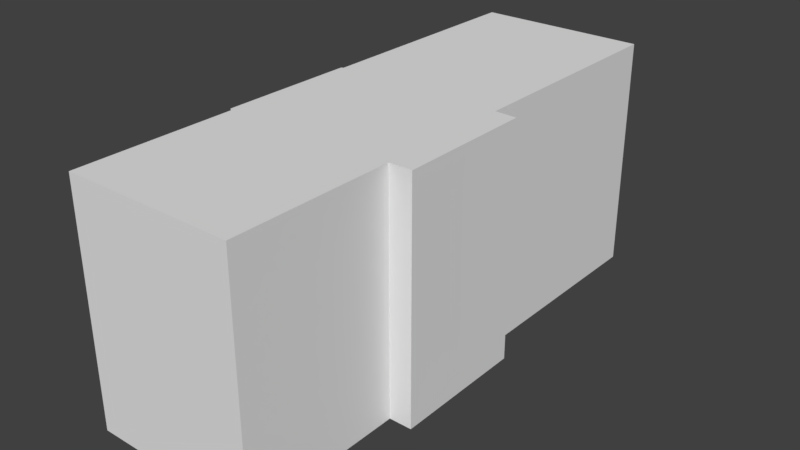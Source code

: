 # Source: bookBlock.blend  (saved by Blender 2.77.0; exported with 4.5.12 LTS)
import bpy
from mathutils import Matrix  # noqa: F401  (used for matrix-valued properties, if any)

bpy.ops.wm.read_factory_settings(use_empty=True)
scene = bpy.context.scene
scene.name = 'Scene'

# ---- collections
col_collection_1 = bpy.data.collections.new('Collection 1'); scene.collection.children.link(col_collection_1)

# ---- materials (node trees are filled in below, after node groups)
mat_material = bpy.data.materials.new('Material')
mat_material.alpha_threshold = 0.0
mat_material.use_transparent_shadow = False
mat_material.roughness = 0.5
mat_material.line_color = (0.0, 0.0, 0.0, 1.0)

# ---- material node trees

# ---- world
world_world = bpy.data.worlds.new('World'); scene.world = world_world
world_world.color = (0.05088, 0.05088, 0.05088)
world_world.use_sun_shadow = False
world_world.sun_shadow_jitter_overblur = 0.0
world_world.cycles.sampling_method = 'MANUAL'

# ---- meshes
me_cube = bpy.data.meshes.new('Cube')
me_cube.from_pydata([(1.0, 1.0, -1.0), (1.0, -1.0, -1.0), (-1.0, -1.0, -1.0), (-1.0, 1.0, -1.0), (1.0, 1.0, 1.0), (1.0, -1.0, 1.0), (-1.0, -1.0, 1.0), (-1.0, 1.0, 1.0), (1.0, -0.3893, -1.0), (-1.0, -0.3893, -1.0), (1.0, -0.3893, 1.0), (-1.0, -0.3893, 1.0), (-1.038, -0.3893, -1.0), (-1.038, -0.3893, 1.0), (1.268, -0.3893, -1.0), (1.268, -0.3893, 1.0), (-1.03, 0.1211, -1.0), (-1.03, 0.1211, 1.0), (1.259, 0.1211, -1.0), (1.259, 0.1211, 1.0), (-1.004, 0.1244, -1.0), (-1.004, 0.1244, 1.0), (1.004, 0.1244, -1.0), (1.004, 0.1244, 1.0), (-1.001, 0.7517, -1.0), (-1.001, 0.7517, 1.0), (1.001, 0.7517, -1.0), (1.001, 0.7517, 1.0), (1.002, 0.565, -1.0), (1.002, 0.565, 1.0), (-1.002, 0.565, -1.0), (-1.002, 0.565, 1.0), (1.003, 0.3447, -1.0), (1.003, 0.3447, 1.0), (-1.003, 0.3447, -1.0), (-1.003, 0.3447, 1.0), (1.263, -0.1341, -1.0), (1.263, -0.1341, 1.0), (-1.034, -0.1341, -1.0), (-1.034, -0.1341, 1.0), (1.0, -0.6303, -1.0), (1.0, -0.6303, 1.0), (-1.0, -0.6303, -1.0), (-1.0, -0.6303, 1.0)], [], [(40, 1, 2, 42), (41, 43, 6, 5), (40, 41, 5, 1), (1, 5, 6, 2), (24, 25, 7, 3), (4, 0, 3, 7), (42, 43, 11, 9), (14, 15, 10, 8), (15, 13, 11, 10), (14, 8, 9, 12), (36, 14, 12, 38), (37, 39, 13, 15), (36, 37, 15, 14), (9, 11, 13, 12), (22, 23, 19, 18), (23, 21, 17, 19), (22, 18, 16, 20), (38, 39, 17, 16), (32, 22, 20, 34), (33, 35, 21, 23), (32, 33, 23, 22), (16, 17, 21, 20), (0, 4, 27, 26), (4, 7, 25, 27), (0, 26, 24, 3), (30, 31, 25, 24), (34, 35, 31, 30), (26, 27, 29, 28), (27, 25, 31, 29), (26, 28, 30, 24), (20, 21, 35, 34), (28, 29, 33, 32), (29, 31, 35, 33), (28, 32, 34, 30), (12, 13, 39, 38), (18, 19, 37, 36), (19, 17, 39, 37), (18, 36, 38, 16), (2, 6, 43, 42), (8, 10, 41, 40), (10, 11, 43, 41), (8, 40, 42, 9)])
_uv = me_cube.uv_layers.new(name='UVMap')
_uv.uv.foreach_set('vector', [0.2656, 0.8771, 0.2833, 0.8771, 0.2833, 0.9725, 0.2656, 0.9725, 0.5395, 1.49e-08, 0.5395, 0.3333, 0.4407, 0.3333, 0.4407, 2.98e-08, 0.7207, 1.49e-08, 0.7207, 0.3333, 0.6287, 0.3333, 0.6287, 1.49e-08, -0.000657, 0.3333, -0.000657, 1.341e-07, 0.2193, 0.0, 0.2193, 0.3333, 0.1313, 0.8853, 0.1313, 0.9549, 0.1227, 0.9549, 0.1227, 0.8853, 0.2181, 0.0, 0.4069, 8.941e-08, 0.4069, 0.3333, 0.2181, 0.3333, 0.3009, 0.9725, 0.3009, 0.8771, 0.3124, 0.8771, 0.3124, 0.9725, 0.7955, 0.7411, 0.7955, 0.4078, 0.8322, 0.4078, 0.8322, 0.7411, 0.0, 0.0, 0.0, 0.0, 0.0, 0.0, 0.0, 0.0, 0.0, 0.0, 0.0, 0.0, 0.0, 0.0, 0.0, 0.0, 0.08497, 0.8659, 0.09679, 0.8657, 0.09679, 0.9831, 0.08497, 0.9829, 0.1221, 0.3403, 0.1221, 0.8388, 0.02996, 0.8396, 0.02996, 0.3395, 0.9074, 0.0, 0.9074, 0.3333, 0.7845, 0.3333, 0.7845, 0.0, 0.2282, 0.9576, 0.2282, 0.8763, 0.239, 0.8763, 0.239, 0.9576, 0.7498, 0.7396, 0.7498, 0.4062, 0.7834, 0.4062, 0.7834, 0.7396, 0.2153, 0.3915, 0.2153, 0.7877, 0.2142, 0.838, 0.2142, 0.3412, 0.07301, 0.8779, 0.07316, 0.8661, 0.07316, 0.9827, 0.07301, 0.9709, 0.1755, 0.8759, 0.1755, 0.9705, 0.1634, 0.9705, 0.1634, 0.8759, 0.0628, 0.878, 0.07301, 0.8779, 0.07301, 0.9709, 0.0628, 0.9709, 0.2949, 0.3917, 0.2949, 0.7875, 0.2153, 0.7877, 0.2153, 0.3915, 0.5603, 0.417, 0.5603, 0.7504, 0.5329, 0.7504, 0.5329, 0.417, 0.2109, 0.8586, 0.2109, 0.9786, 0.1956, 0.9786, 0.1956, 0.8586, 0.6959, 0.417, 0.6959, 0.7504, 0.6545, 0.7504, 0.6545, 0.417, 0.5314, 0.3923, 0.5314, 0.7868, 0.4418, 0.7871, 0.4418, 0.3921, 0.03246, 0.8781, 0.04395, 0.878, 0.04395, 0.9708, 0.03246, 0.9707, 0.1378, 0.8853, 0.1378, 0.9549, 0.1313, 0.9549, 0.1313, 0.8853, 0.1455, 0.8853, 0.1455, 0.9549, 0.1378, 0.9549, 0.1378, 0.8853, 0.6545, 0.417, 0.6545, 0.7504, 0.6234, 0.7504, 0.6234, 0.417, 0.4418, 0.3921, 0.4418, 0.7871, 0.3744, 0.7873, 0.3744, 0.3919, 0.04395, 0.878, 0.0526, 0.878, 0.0526, 0.9708, 0.04395, 0.9708, 0.1532, 0.8853, 0.1532, 0.9549, 0.1455, 0.9549, 0.1455, 0.8853, 0.6234, 0.417, 0.6234, 0.7504, 0.5603, 0.7504, 0.5603, 0.417, 0.3744, 0.3919, 0.3744, 0.7873, 0.2949, 0.7875, 0.2949, 0.3917, 0.0526, 0.878, 0.0628, 0.878, 0.0628, 0.9709, 0.0526, 0.9708, 0.1875, 0.8759, 0.1875, 0.9705, 0.1755, 0.9705, 0.1755, 0.8759, 0.9971, 0.0, 0.9971, 0.3333, 0.9074, 0.3333, 0.9074, 0.0, 0.2142, 0.3412, 0.2142, 0.838, 0.1221, 0.8388, 0.1221, 0.3403, 0.07316, 0.8661, 0.08497, 0.8659, 0.08497, 0.9829, 0.07316, 0.9827, 0.2833, 0.9725, 0.2833, 0.8771, 0.3009, 0.8771, 0.3009, 0.9725, 0.7857, 0.0, 0.7857, 0.3333, 0.7207, 0.3333, 0.7207, 1.49e-08, 0.6039, 0.0, 0.6039, 0.3333, 0.5395, 0.3333, 0.5395, 1.49e-08, 0.2541, 0.8771, 0.2656, 0.8771, 0.2656, 0.9725, 0.2541, 0.9725])
me_cube.materials.append(mat_material)
me_cube.use_remesh_preserve_volume = False
me_cube.use_remesh_preserve_attributes = False
me_cube.use_mirror_vertex_groups = False
me_cube.update()

# ---- objects
ob_cube = bpy.data.objects.new('Cube', me_cube)

# ---- transforms, parenting, visibility, modifiers, constraints
ob_cube.location = (0.0, 0.0, 0.0)
ob_cube.scale = (0.1565, 0.49, 0.2173)
ob_cube.lock_rotations_4d = False
ob_cube.empty_display_type = 'ARROWS'
ob_cube.lineart.crease_threshold = 0.0

# ---- collection membership
col_collection_1.objects.link(ob_cube)

# ---- scene / render settings (as saved in the file)
scene.frame_start = 1; scene.frame_end = 250; scene.frame_set(1)
scene.render.engine = 'BLENDER_EEVEE_NEXT'
scene.render.resolution_percentage = 50
scene.render.dither_intensity = 0.0
scene.cycles.use_denoising = False
scene.cycles.samples = 128
scene.cycles.sampling_pattern = 'TABULATED_SOBOL'
scene.cycles.light_sampling_threshold = 0.0
scene.cycles.use_adaptive_sampling = False
scene.cycles.use_light_tree = False
scene.cycles.blur_glossy = 0.0
scene.cycles.sample_clamp_indirect = 0.0
scene.view_settings.view_transform = 'Standard'
bpy.context.view_layer.update()

# ---- added for rendering (the .blend has no active camera and no usable light): camera, sun
cam_auto = bpy.data.cameras.new('AutoCamera')
cam_auto.lens = 50.0
cam_auto.sensor_width = 36.0
cam_auto.clip_end = 1000.0
ob_auto_camera = bpy.data.objects.new('AutoCamera', cam_auto)
scene.collection.objects.link(ob_auto_camera)
ob_auto_camera.location = (1.06445, -1.25579, 0.837192)
ob_auto_camera.rotation_euler = (1.09748, -7.21219e-08, 0.694738)
scene.camera = ob_auto_camera
light_auto_sun = bpy.data.lights.new('AutoSun', 'SUN')
light_auto_sun.energy = 3.0
light_auto_sun.angle = 0.0523599
ob_auto_sun = bpy.data.objects.new('AutoSun', light_auto_sun)
scene.collection.objects.link(ob_auto_sun)
ob_auto_sun.rotation_euler = (0.872665, 0.174533, 0.523599)
bpy.context.view_layer.update()

